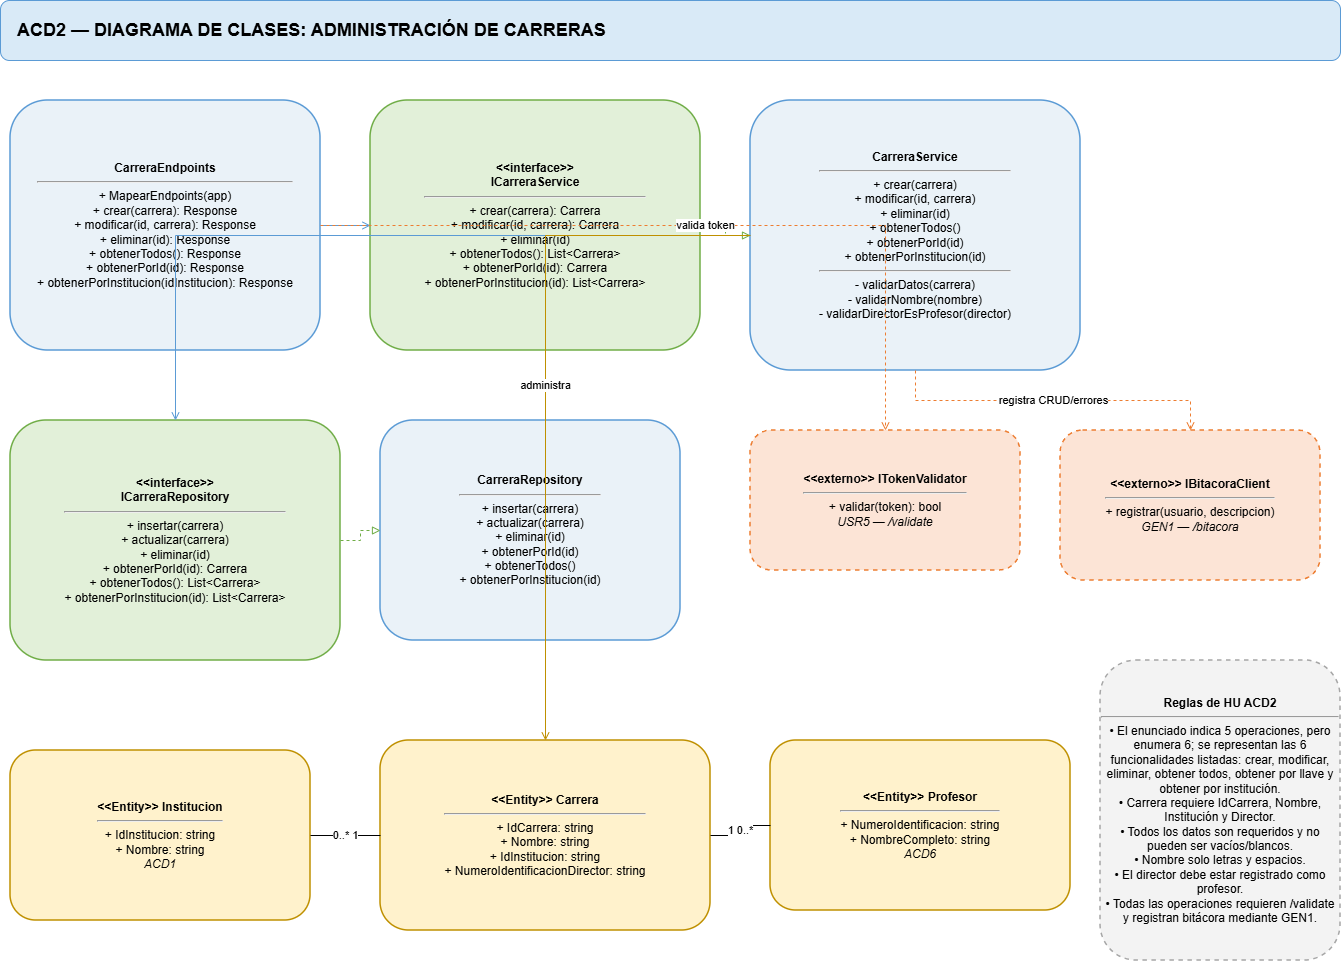

The diagram above was exported from draw.io. Its source (the exported page's mxGraphModel, read from the mxfile embedded in the PNG):
<mxGraphModel dx="1793" dy="989" grid="1" gridSize="10" guides="1" tooltips="1" connect="1" arrows="1" fold="1" page="1" pageScale="1" pageWidth="1400" pageHeight="1000" math="0" shadow="0">
  <root>
    <mxCell id="0" />
    <mxCell id="1" parent="0" />
    <mxCell id="title" parent="1" style="rounded=1;whiteSpace=wrap;html=1;fillColor=#D9EAF7;strokeColor=#5B9BD5;fontSize=18;align=left;spacingLeft=15;" value="&lt;b&gt;ACD2 — DIAGRAMA DE CLASES: ADMINISTRACIÓN DE CARRERAS&lt;/b&gt;" vertex="1">
      <mxGeometry height="60" width="1340" x="30" y="20" as="geometry" />
    </mxCell>
    <mxCell id="ep" parent="1" style="rounded=1;whiteSpace=wrap;html=1;strokeWidth=1.5;fillColor=#EAF2F8;strokeColor=#5B9BD5;" value="&lt;b&gt;CarreraEndpoints&lt;/b&gt;&lt;hr&gt;+ MapearEndpoints(app)&lt;br&gt;+ crear(carrera): Response&lt;br&gt;+ modificar(id, carrera): Response&lt;br&gt;+ eliminar(id): Response&lt;br&gt;+ obtenerTodos(): Response&lt;br&gt;+ obtenerPorId(id): Response&lt;br&gt;+ obtenerPorInstitucion(idInstitucion): Response" vertex="1">
      <mxGeometry height="250" width="310" x="40" y="120" as="geometry" />
    </mxCell>
    <mxCell id="svcI" parent="1" style="rounded=1;whiteSpace=wrap;html=1;strokeWidth=1.5;fillColor=#E2F0D9;strokeColor=#70AD47;" value="&lt;b&gt;&amp;lt;&amp;lt;interface&amp;gt;&amp;gt;&lt;br&gt;ICarreraService&lt;/b&gt;&lt;hr&gt;+ crear(carrera): Carrera&lt;br&gt;+ modificar(id, carrera): Carrera&lt;br&gt;+ eliminar(id)&lt;br&gt;+ obtenerTodos(): List&amp;lt;Carrera&amp;gt;&lt;br&gt;+ obtenerPorId(id): Carrera&lt;br&gt;+ obtenerPorInstitucion(id): List&amp;lt;Carrera&amp;gt;" vertex="1">
      <mxGeometry height="250" width="330" x="400" y="120" as="geometry" />
    </mxCell>
    <mxCell id="svc" parent="1" style="rounded=1;whiteSpace=wrap;html=1;strokeWidth=1.5;fillColor=#EAF2F8;strokeColor=#5B9BD5;" value="&lt;b&gt;CarreraService&lt;/b&gt;&lt;hr&gt;+ crear(carrera)&lt;br&gt;+ modificar(id, carrera)&lt;br&gt;+ eliminar(id)&lt;br&gt;+ obtenerTodos()&lt;br&gt;+ obtenerPorId(id)&lt;br&gt;+ obtenerPorInstitucion(id)&lt;hr&gt;- validarDatos(carrera)&lt;br&gt;- validarNombre(nombre)&lt;br&gt;- validarDirectorEsProfesor(director)" vertex="1">
      <mxGeometry height="270" width="330" x="780" y="120" as="geometry" />
    </mxCell>
    <mxCell id="repoI" parent="1" style="rounded=1;whiteSpace=wrap;html=1;strokeWidth=1.5;fillColor=#E2F0D9;strokeColor=#70AD47;" value="&lt;b&gt;&amp;lt;&amp;lt;interface&amp;gt;&amp;gt;&lt;br&gt;ICarreraRepository&lt;/b&gt;&lt;hr&gt;+ insertar(carrera)&lt;br&gt;+ actualizar(carrera)&lt;br&gt;+ eliminar(id)&lt;br&gt;+ obtenerPorId(id): Carrera&lt;br&gt;+ obtenerTodos(): List&amp;lt;Carrera&amp;gt;&lt;br&gt;+ obtenerPorInstitucion(id): List&amp;lt;Carrera&amp;gt;" vertex="1">
      <mxGeometry height="240" width="330" x="40" y="440" as="geometry" />
    </mxCell>
    <mxCell id="repo" parent="1" style="rounded=1;whiteSpace=wrap;html=1;strokeWidth=1.5;fillColor=#EAF2F8;strokeColor=#5B9BD5;" value="&lt;b&gt;CarreraRepository&lt;/b&gt;&lt;hr&gt;+ insertar(carrera)&lt;br&gt;+ actualizar(carrera)&lt;br&gt;+ eliminar(id)&lt;br&gt;+ obtenerPorId(id)&lt;br&gt;+ obtenerTodos()&lt;br&gt;+ obtenerPorInstitucion(id)" vertex="1">
      <mxGeometry height="220" width="300" x="410" y="440" as="geometry" />
    </mxCell>
    <mxCell id="tok" parent="1" style="rounded=1;whiteSpace=wrap;html=1;strokeWidth=1.5;fillColor=#FCE4D6;strokeColor=#ED7D31;dashed=1;" value="&lt;b&gt;&amp;lt;&amp;lt;externo&amp;gt;&amp;gt; ITokenValidator&lt;/b&gt;&lt;hr&gt;+ validar(token): bool&lt;br&gt;&lt;i&gt;USR5 — /validate&lt;/i&gt;" vertex="1">
      <mxGeometry height="140" width="270" x="780" y="450" as="geometry" />
    </mxCell>
    <mxCell id="bit" parent="1" style="rounded=1;whiteSpace=wrap;html=1;strokeWidth=1.5;fillColor=#FCE4D6;strokeColor=#ED7D31;dashed=1;" value="&lt;b&gt;&amp;lt;&amp;lt;externo&amp;gt;&amp;gt; IBitacoraClient&lt;/b&gt;&lt;hr&gt;+ registrar(usuario, descripcion)&lt;br&gt;&lt;i&gt;GEN1 — /bitacora&lt;/i&gt;" vertex="1">
      <mxGeometry height="150" width="260" x="1090" y="450" as="geometry" />
    </mxCell>
    <mxCell id="car" parent="1" style="rounded=1;whiteSpace=wrap;html=1;strokeWidth=1.5;fillColor=#FFF2CC;strokeColor=#BF9000;" value="&lt;b&gt;&amp;lt;&amp;lt;Entity&amp;gt;&amp;gt; Carrera&lt;/b&gt;&lt;hr&gt;+ IdCarrera: string&lt;br&gt;+ Nombre: string&lt;br&gt;+ IdInstitucion: string&lt;br&gt;+ NumeroIdentificacionDirector: string" vertex="1">
      <mxGeometry height="190" width="330" x="410" y="760" as="geometry" />
    </mxCell>
    <mxCell id="ins" parent="1" style="rounded=1;whiteSpace=wrap;html=1;strokeWidth=1.5;fillColor=#FFF2CC;strokeColor=#BF9000;" value="&lt;b&gt;&amp;lt;&amp;lt;Entity&amp;gt;&amp;gt; Institucion&lt;/b&gt;&lt;hr&gt;+ IdInstitucion: string&lt;br&gt;+ Nombre: string&lt;br&gt;&lt;i&gt;ACD1&lt;/i&gt;" vertex="1">
      <mxGeometry height="170" width="300" x="40" y="770" as="geometry" />
    </mxCell>
    <mxCell id="prof" parent="1" style="rounded=1;whiteSpace=wrap;html=1;strokeWidth=1.5;fillColor=#FFF2CC;strokeColor=#BF9000;" value="&lt;b&gt;&amp;lt;&amp;lt;Entity&amp;gt;&amp;gt; Profesor&lt;/b&gt;&lt;hr&gt;+ NumeroIdentificacion: string&lt;br&gt;+ NombreCompleto: string&lt;br&gt;&lt;i&gt;ACD6&lt;/i&gt;" vertex="1">
      <mxGeometry height="170" width="300" x="800" y="760" as="geometry" />
    </mxCell>
    <mxCell id="rules" parent="1" style="rounded=1;whiteSpace=wrap;html=1;strokeWidth=1.5;fillColor=#F3F3F3;strokeColor=#A6A6A6;dashed=1;" value="&lt;b&gt;Reglas de HU ACD2&lt;/b&gt;&lt;hr&gt;• El enunciado indica 5 operaciones, pero enumera 6; se representan las 6 funcionalidades listadas: crear, modificar, eliminar, obtener todos, obtener por llave y obtener por institución.&lt;br&gt;• Carrera requiere IdCarrera, Nombre, Institución y Director.&lt;br&gt;• Todos los datos son requeridos y no pueden ser vacíos/blancos.&lt;br&gt;• Nombre solo letras y espacios.&lt;br&gt;• El director debe estar registrado como profesor.&lt;br&gt;• Todas las operaciones requieren /validate y registran bitácora mediante GEN1." vertex="1">
      <mxGeometry height="300" width="240" x="1130" y="680" as="geometry" />
    </mxCell>
    <mxCell id="e1" edge="1" parent="1" source="ep" style="edgeStyle=orthogonalEdgeStyle;rounded=0;orthogonalLoop=1;jettySize=auto;html=1;endArrow=open;endFill=0;strokeColor=#5B9BD5;" target="svcI" value="">
      <mxGeometry relative="1" as="geometry" />
    </mxCell>
    <mxCell id="e2" edge="1" parent="1" source="svcI" style="edgeStyle=orthogonalEdgeStyle;rounded=0;orthogonalLoop=1;jettySize=auto;html=1;endArrow=block;endFill=0;dashed=1;strokeColor=#70AD47;" target="svc" value="">
      <mxGeometry relative="1" as="geometry" />
    </mxCell>
    <mxCell id="e3" edge="1" parent="1" source="svc" style="edgeStyle=orthogonalEdgeStyle;rounded=0;orthogonalLoop=1;jettySize=auto;html=1;endArrow=open;endFill=0;strokeColor=#5B9BD5;" target="repoI" value="">
      <mxGeometry relative="1" as="geometry" />
    </mxCell>
    <mxCell id="e4" edge="1" parent="1" source="repoI" style="edgeStyle=orthogonalEdgeStyle;rounded=0;orthogonalLoop=1;jettySize=auto;html=1;endArrow=block;endFill=0;dashed=1;strokeColor=#70AD47;" target="repo" value="">
      <mxGeometry relative="1" as="geometry" />
    </mxCell>
    <mxCell id="e5" edge="1" parent="1" source="ep" style="edgeStyle=orthogonalEdgeStyle;rounded=0;orthogonalLoop=1;jettySize=auto;html=1;endArrow=open;endFill=0;strokeColor=#ED7D31;dashed=1;" target="tok" value="valida token">
      <mxGeometry relative="1" as="geometry" />
    </mxCell>
    <mxCell id="e6" edge="1" parent="1" source="svc" style="edgeStyle=orthogonalEdgeStyle;rounded=0;orthogonalLoop=1;jettySize=auto;html=1;endArrow=open;endFill=0;strokeColor=#ED7D31;dashed=1;" target="bit" value="registra CRUD/errores">
      <mxGeometry relative="1" as="geometry" />
    </mxCell>
    <mxCell id="e7" edge="1" parent="1" source="svc" style="edgeStyle=orthogonalEdgeStyle;rounded=0;orthogonalLoop=1;jettySize=auto;html=1;endArrow=open;endFill=0;strokeColor=#BF9000;" target="car" value="administra">
      <mxGeometry relative="1" as="geometry" />
    </mxCell>
    <mxCell id="e8" edge="1" parent="1" source="car" style="edgeStyle=orthogonalEdgeStyle;rounded=0;orthogonalLoop=1;jettySize=auto;html=1;endArrow=none;startArrow=none;fontSize=11;" target="ins" value="0..*     1">
      <mxGeometry relative="1" as="geometry" />
    </mxCell>
    <mxCell id="e9" edge="1" parent="1" source="car" style="edgeStyle=orthogonalEdgeStyle;rounded=0;orthogonalLoop=1;jettySize=auto;html=1;endArrow=none;startArrow=none;fontSize=11;" target="prof" value="1     0..*">
      <mxGeometry relative="1" as="geometry" />
    </mxCell>
  </root>
</mxGraphModel>